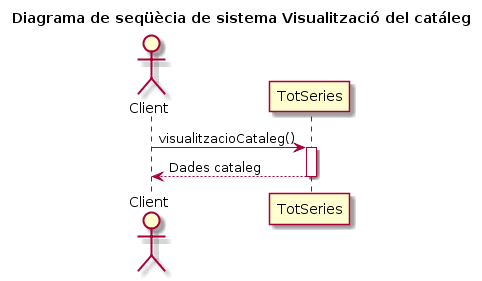

The diagram above was rendered by PlantUML. Its source (embedded in the PNG):
@startuml
title Diagrama de seqüècia de sistema Visualització del catáleg 
Actor Client
Client -> TotSeries: visualitzacioCataleg()
activate TotSeries

Client <-- TotSeries: Dades cataleg
deactivate TotSeries
@enduml